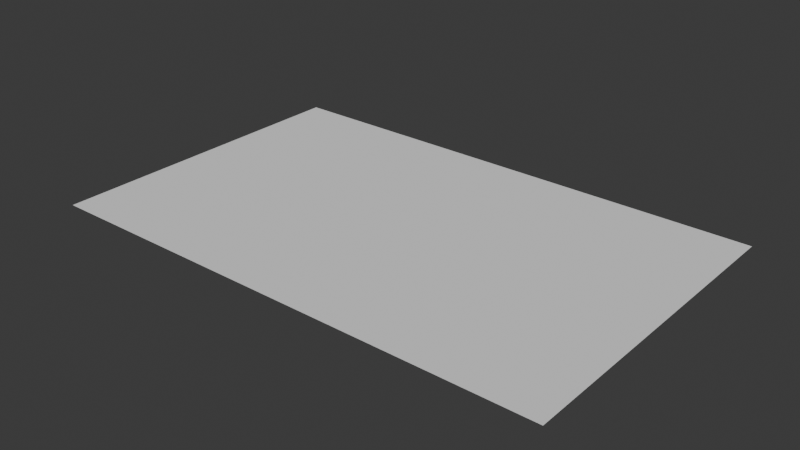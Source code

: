 # Source: water.blend  (saved by Blender 5.1.30; exported with 4.5.12 LTS)
import bpy
from mathutils import Matrix  # noqa: F401  (used for matrix-valued properties, if any)

bpy.ops.wm.read_factory_settings(use_empty=True)
scene = bpy.context.scene
scene.name = 'Scene'

# ---- collections
col_collection = bpy.data.collections.new('Collection'); scene.collection.children.link(col_collection)

# ---- world
world_world = bpy.data.worlds.new('World'); scene.world = world_world
world_world.use_nodes = True; world_world.node_tree.nodes.clear()
_N = world_world.node_tree.nodes; _L = world_world.node_tree.links
n0 = _N.new('ShaderNodeOutputWorld'); n0.name = 'World Output'; n0.location = (200, 100)
n1 = _N.new('ShaderNodeBackground'); n1.name = 'Background'; n1.location = (-200, 100)
n1.inputs[0].default_value = (0.05088, 0.05088, 0.05088, 1.0)
_L.new(n1.outputs[0], n0.inputs[0])
n0.is_active_output = True
world_world.color = (0.05088, 0.05088, 0.05088)
world_world.sun_shadow_jitter_overblur = 0.0

# ---- meshes
me_x = bpy.data.meshes.new('平面')
me_x.from_pydata([(-0.392, -0.2468, 0.0), (0.392, -0.2468, 0.0), (-0.392, 0.2468, 0.0), (0.392, 0.2468, 0.0)], [], [(0, 1, 3, 2)])
_uv = me_x.uv_layers.new(name='UVマップ')
_uv.uv.foreach_set('vector', [0.0, 0.0, 1.0, 0.0, 1.0, 1.0, 0.0, 1.0])
me_x.update()

# ---- objects
ob_x = bpy.data.objects.new('平面', me_x)

# ---- transforms, parenting, visibility, modifiers, constraints
ob_x.location = (0.0, 0.0, 0.0)

# ---- collection membership
col_collection.objects.link(ob_x)

# ---- scene / render settings (as saved in the file)
scene.frame_start = 1; scene.frame_end = 250; scene.frame_set(1)
scene.render.engine = 'BLENDER_EEVEE_NEXT'
scene.render.bake_bias = 0.0
scene.render.bake_samples = 0
scene.cycles.sampling_pattern = 'TABULATED_SOBOL'
scene.eevee.use_volume_custom_range = False
bpy.context.view_layer.update()

# ---- added for rendering (the .blend has no active camera and no usable light): camera, sun
cam_auto = bpy.data.cameras.new('AutoCamera')
cam_auto.lens = 50.0
cam_auto.sensor_width = 36.0
cam_auto.clip_end = 1000.0
ob_auto_camera = bpy.data.objects.new('AutoCamera', cam_auto)
scene.collection.objects.link(ob_auto_camera)
ob_auto_camera.location = (0.857154, -1.02859, 0.685723)
ob_auto_camera.rotation_euler = (1.09748, -7.21219e-08, 0.694738)
scene.camera = ob_auto_camera
light_auto_sun = bpy.data.lights.new('AutoSun', 'SUN')
light_auto_sun.energy = 3.0
light_auto_sun.angle = 0.0523599
ob_auto_sun = bpy.data.objects.new('AutoSun', light_auto_sun)
scene.collection.objects.link(ob_auto_sun)
ob_auto_sun.rotation_euler = (0.872665, 0.174533, 0.523599)
bpy.context.view_layer.update()
